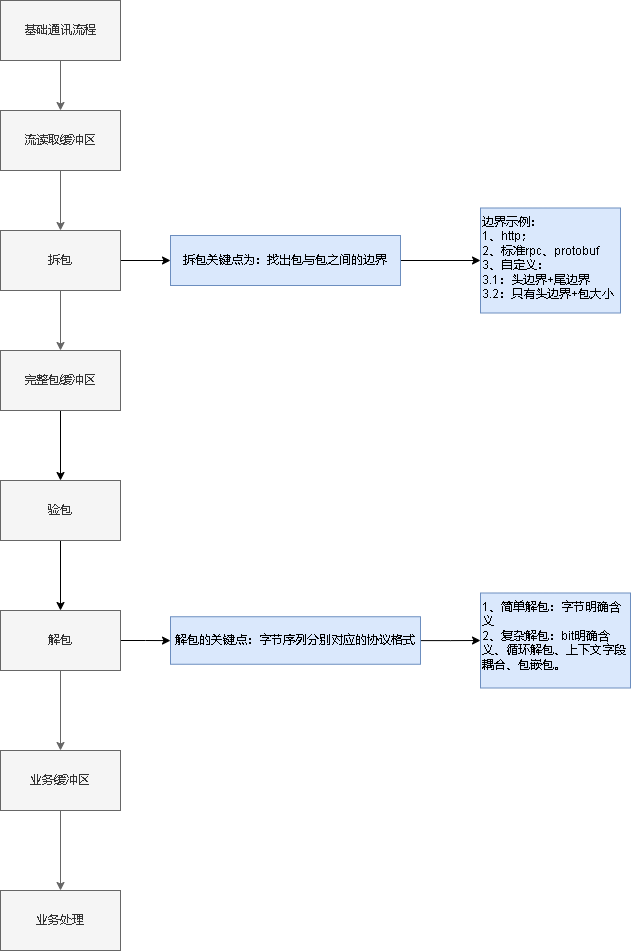

The diagram above was exported from draw.io. Its source (the exported page's mxGraphModel, read from the mxfile embedded in the PNG):
<mxGraphModel dx="1377" dy="756" grid="1" gridSize="10" guides="1" tooltips="1" connect="1" arrows="1" fold="1" page="1" pageScale="1" pageWidth="827" pageHeight="1169" math="0" shadow="0">
  <root>
    <mxCell id="0" />
    <mxCell id="1" parent="0" />
    <mxCell id="pzG0LI9ya8oDZlWQ-Off-3" value="" style="edgeStyle=orthogonalEdgeStyle;rounded=0;orthogonalLoop=1;jettySize=auto;html=1;fillColor=#f5f5f5;strokeColor=#666666;" edge="1" parent="1" source="pzG0LI9ya8oDZlWQ-Off-1" target="pzG0LI9ya8oDZlWQ-Off-2">
      <mxGeometry relative="1" as="geometry" />
    </mxCell>
    <mxCell id="pzG0LI9ya8oDZlWQ-Off-1" value="基础通讯流程" style="rounded=0;whiteSpace=wrap;html=1;fillColor=#f5f5f5;fontColor=#333333;strokeColor=#666666;" vertex="1" parent="1">
      <mxGeometry x="30" y="30" width="120" height="60" as="geometry" />
    </mxCell>
    <mxCell id="pzG0LI9ya8oDZlWQ-Off-5" value="" style="edgeStyle=orthogonalEdgeStyle;rounded=0;orthogonalLoop=1;jettySize=auto;html=1;fillColor=#f5f5f5;strokeColor=#666666;" edge="1" parent="1" source="pzG0LI9ya8oDZlWQ-Off-2" target="pzG0LI9ya8oDZlWQ-Off-4">
      <mxGeometry relative="1" as="geometry" />
    </mxCell>
    <mxCell id="pzG0LI9ya8oDZlWQ-Off-2" value="流读取缓冲区" style="whiteSpace=wrap;html=1;rounded=0;fillColor=#f5f5f5;fontColor=#333333;strokeColor=#666666;" vertex="1" parent="1">
      <mxGeometry x="30" y="140" width="120" height="60" as="geometry" />
    </mxCell>
    <mxCell id="pzG0LI9ya8oDZlWQ-Off-7" value="" style="edgeStyle=orthogonalEdgeStyle;rounded=0;orthogonalLoop=1;jettySize=auto;html=1;fillColor=#f5f5f5;strokeColor=#666666;" edge="1" parent="1" source="pzG0LI9ya8oDZlWQ-Off-4" target="pzG0LI9ya8oDZlWQ-Off-6">
      <mxGeometry relative="1" as="geometry" />
    </mxCell>
    <mxCell id="pzG0LI9ya8oDZlWQ-Off-11" value="" style="edgeStyle=orthogonalEdgeStyle;rounded=0;orthogonalLoop=1;jettySize=auto;html=1;" edge="1" parent="1" source="pzG0LI9ya8oDZlWQ-Off-4" target="pzG0LI9ya8oDZlWQ-Off-10">
      <mxGeometry relative="1" as="geometry" />
    </mxCell>
    <mxCell id="pzG0LI9ya8oDZlWQ-Off-4" value="拆包" style="whiteSpace=wrap;html=1;rounded=0;fillColor=#f5f5f5;fontColor=#333333;strokeColor=#666666;" vertex="1" parent="1">
      <mxGeometry x="30" y="260" width="120" height="60" as="geometry" />
    </mxCell>
    <mxCell id="pzG0LI9ya8oDZlWQ-Off-21" value="" style="edgeStyle=orthogonalEdgeStyle;rounded=0;orthogonalLoop=1;jettySize=auto;html=1;" edge="1" parent="1" source="pzG0LI9ya8oDZlWQ-Off-6" target="pzG0LI9ya8oDZlWQ-Off-20">
      <mxGeometry relative="1" as="geometry" />
    </mxCell>
    <mxCell id="pzG0LI9ya8oDZlWQ-Off-6" value="完整包缓冲区" style="whiteSpace=wrap;html=1;rounded=0;fillColor=#f5f5f5;fontColor=#333333;strokeColor=#666666;" vertex="1" parent="1">
      <mxGeometry x="30" y="380" width="120" height="60" as="geometry" />
    </mxCell>
    <mxCell id="pzG0LI9ya8oDZlWQ-Off-13" value="" style="edgeStyle=orthogonalEdgeStyle;rounded=0;orthogonalLoop=1;jettySize=auto;html=1;fillColor=#f5f5f5;strokeColor=#666666;" edge="1" parent="1" source="pzG0LI9ya8oDZlWQ-Off-8" target="pzG0LI9ya8oDZlWQ-Off-12">
      <mxGeometry relative="1" as="geometry" />
    </mxCell>
    <mxCell id="pzG0LI9ya8oDZlWQ-Off-17" value="" style="edgeStyle=orthogonalEdgeStyle;rounded=0;orthogonalLoop=1;jettySize=auto;html=1;" edge="1" parent="1" source="pzG0LI9ya8oDZlWQ-Off-8" target="pzG0LI9ya8oDZlWQ-Off-16">
      <mxGeometry relative="1" as="geometry" />
    </mxCell>
    <mxCell id="pzG0LI9ya8oDZlWQ-Off-8" value="解包" style="whiteSpace=wrap;html=1;rounded=0;fillColor=#f5f5f5;fontColor=#333333;strokeColor=#666666;" vertex="1" parent="1">
      <mxGeometry x="30" y="640" width="120" height="60" as="geometry" />
    </mxCell>
    <mxCell id="pzG0LI9ya8oDZlWQ-Off-19" value="" style="edgeStyle=orthogonalEdgeStyle;rounded=0;orthogonalLoop=1;jettySize=auto;html=1;" edge="1" parent="1" source="pzG0LI9ya8oDZlWQ-Off-10" target="pzG0LI9ya8oDZlWQ-Off-18">
      <mxGeometry relative="1" as="geometry" />
    </mxCell>
    <mxCell id="pzG0LI9ya8oDZlWQ-Off-10" value="拆包关键点为：找出包与包之间的边界&lt;br&gt;" style="whiteSpace=wrap;html=1;rounded=0;fillColor=#dae8fc;strokeColor=#6c8ebf;" vertex="1" parent="1">
      <mxGeometry x="200" y="265" width="230" height="50" as="geometry" />
    </mxCell>
    <mxCell id="pzG0LI9ya8oDZlWQ-Off-15" value="" style="edgeStyle=orthogonalEdgeStyle;rounded=0;orthogonalLoop=1;jettySize=auto;html=1;fillColor=#f5f5f5;strokeColor=#666666;" edge="1" parent="1" source="pzG0LI9ya8oDZlWQ-Off-12" target="pzG0LI9ya8oDZlWQ-Off-14">
      <mxGeometry relative="1" as="geometry" />
    </mxCell>
    <mxCell id="pzG0LI9ya8oDZlWQ-Off-12" value="业务缓冲区" style="whiteSpace=wrap;html=1;rounded=0;fillColor=#f5f5f5;fontColor=#333333;strokeColor=#666666;" vertex="1" parent="1">
      <mxGeometry x="30" y="780" width="120" height="60" as="geometry" />
    </mxCell>
    <mxCell id="pzG0LI9ya8oDZlWQ-Off-14" value="业务处理" style="whiteSpace=wrap;html=1;rounded=0;fillColor=#f5f5f5;fontColor=#333333;strokeColor=#666666;" vertex="1" parent="1">
      <mxGeometry x="30" y="920" width="120" height="60" as="geometry" />
    </mxCell>
    <mxCell id="pzG0LI9ya8oDZlWQ-Off-24" value="" style="edgeStyle=orthogonalEdgeStyle;rounded=0;orthogonalLoop=1;jettySize=auto;html=1;" edge="1" parent="1" source="pzG0LI9ya8oDZlWQ-Off-16" target="pzG0LI9ya8oDZlWQ-Off-23">
      <mxGeometry relative="1" as="geometry" />
    </mxCell>
    <mxCell id="pzG0LI9ya8oDZlWQ-Off-16" value="解包的关键点：字节序列分别对应的协议格式&lt;br&gt;" style="whiteSpace=wrap;html=1;rounded=0;fillColor=#dae8fc;strokeColor=#6c8ebf;" vertex="1" parent="1">
      <mxGeometry x="200" y="646.25" width="250" height="47.5" as="geometry" />
    </mxCell>
    <mxCell id="pzG0LI9ya8oDZlWQ-Off-18" value="边界示例：&lt;br&gt;1、http；&lt;br&gt;2、标准rpc、protobuf&lt;br&gt;3、自定义：&lt;br&gt;3.1：头边界+尾边界&lt;br&gt;3.2：只有头边界+包大小" style="whiteSpace=wrap;html=1;fillColor=#dae8fc;strokeColor=#6c8ebf;rounded=0;align=left;verticalAlign=top;" vertex="1" parent="1">
      <mxGeometry x="510" y="237.5" width="140" height="105" as="geometry" />
    </mxCell>
    <mxCell id="pzG0LI9ya8oDZlWQ-Off-22" style="edgeStyle=orthogonalEdgeStyle;rounded=0;orthogonalLoop=1;jettySize=auto;html=1;" edge="1" parent="1" source="pzG0LI9ya8oDZlWQ-Off-20" target="pzG0LI9ya8oDZlWQ-Off-8">
      <mxGeometry relative="1" as="geometry" />
    </mxCell>
    <mxCell id="pzG0LI9ya8oDZlWQ-Off-20" value="验包" style="whiteSpace=wrap;html=1;rounded=0;fillColor=#f5f5f5;fontColor=#333333;strokeColor=#666666;" vertex="1" parent="1">
      <mxGeometry x="30" y="510" width="120" height="60" as="geometry" />
    </mxCell>
    <mxCell id="pzG0LI9ya8oDZlWQ-Off-23" value="1、简单解包：字节明确含义&lt;br&gt;2、复杂解包：bit明确含义、循环解包、上下文字段耦合、包嵌包。" style="whiteSpace=wrap;html=1;fillColor=#dae8fc;strokeColor=#6c8ebf;rounded=0;align=left;verticalAlign=top;" vertex="1" parent="1">
      <mxGeometry x="510" y="622.5" width="150" height="95" as="geometry" />
    </mxCell>
  </root>
</mxGraphModel>